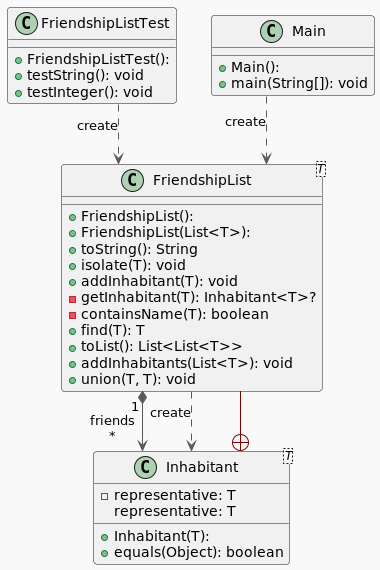

The diagram above was rendered by PlantUML. Its source (embedded in the PNG):
@startuml

!theme mars
top to bottom direction
skinparam linetype ortho

class FriendshipList<T> {
  + FriendshipList(): 
  + FriendshipList(List<T>): 
  + toString(): String
  + isolate(T): void
  + addInhabitant(T): void
  - getInhabitant(T): Inhabitant<T>?
  - containsName(T): boolean
  + find(T): T
  + toList(): List<List<T>>
  + addInhabitants(List<T>): void
  + union(T, T): void
}
class FriendshipListTest {
  + FriendshipListTest(): 
  + testString(): void
  + testInteger(): void
}
class Inhabitant<T> {
  + Inhabitant(T): 
  - representative: T
  + equals(Object): boolean
   representative: T
}
class Main {
  + Main(): 
  + main(String[]): void
}

FriendshipList     "1" *-[#595959,plain]-> "friends\n*" Inhabitant         
FriendshipList      -[#595959,dashed]->  Inhabitant         : "«create»"
FriendshipListTest  -[#595959,dashed]->  FriendshipList     : "«create»"
Inhabitant          +-[#820000,plain]-  FriendshipList     
Main                -[#595959,dashed]->  FriendshipList     : "«create»"
@enduml